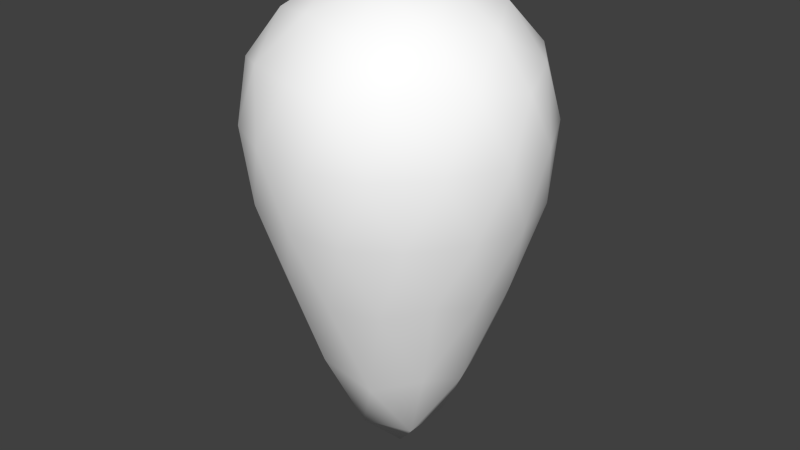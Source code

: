 # Source: root5.blend  (saved by Blender 2.77.0; exported with 4.5.12 LTS)
import bpy
from mathutils import Matrix  # noqa: F401  (used for matrix-valued properties, if any)

bpy.ops.wm.read_factory_settings(use_empty=True)
scene = bpy.context.scene
scene.name = 'Scene'

# ---- collections
col_collection_1 = bpy.data.collections.new('Collection 1'); scene.collection.children.link(col_collection_1)

# ---- materials (node trees are filled in below, after node groups)
mat_colobotmesh_mat_1 = bpy.data.materials.new('ColobotMesh_mat_1')
mat_colobotmesh_mat_1.alpha_threshold = 0.0
mat_colobotmesh_mat_1.use_transparent_shadow = False
mat_colobotmesh_mat_1.diffuse_color = (1.0, 1.0, 1.0, 1.0)
mat_colobotmesh_mat_1.specular_color = (0.0, 0.0, 0.0)
mat_colobotmesh_mat_1.roughness = 0.5

# ---- material node trees

# ---- world
world_world = bpy.data.worlds.new('World'); scene.world = world_world
world_world.color = (0.05088, 0.05088, 0.05088)
world_world.use_sun_shadow = False
world_world.sun_shadow_jitter_overblur = 0.0
world_world.cycles.sampling_method = 'NONE'
world_world.cycles.sample_map_resolution = 256

# ---- meshes
me_colobotmesh = bpy.data.meshes.new('ColobotMesh_')
me_colobotmesh.from_pydata([(0.4279, 0.3405, 1.428), (-0.03504, 1.3, 0.003181), (-1.247, 0.3405, 0.8837), (0.4279, 0.3405, -1.422), (1.463, 0.3405, 0.003181), (-1.247, 0.3405, -0.8773), (-0.4359, -1.701, 1.237), (-0.4359, -1.701, -1.231), (1.014, -1.701, -0.7593), (-1.332, -1.701, 0.003181), (1.014, -1.701, 0.7657), (-0.03504, -4.191, 0.003181), (-0.512, 1.173, 0.3498), (-0.9511, 0.8364, 0.6688), (0.8905, 0.4444, -1.066), (1.268, 0.4444, -0.5466), (0.7194, -2.765, 0.5513), (0.3431, -3.735, 0.2779), (1.097, 0.8364, 0.003182), (0.5546, 1.173, 0.003182), (-0.3232, -2.765, -0.8837), (-0.1795, -3.735, -0.4413), (0.7353, -0.2584, 1.383), (0.9417, -0.9769, 1.136), (1.168, -1.843, 0.2716), (1.168, -1.843, -0.2652), (-0.9511, 0.8364, -0.6624), (-0.512, 1.173, -0.3434), (1.515, -0.2584, 0.3096), (1.344, -0.9769, 0.582), (1.515, -0.2584, -0.3032), (1.344, -0.9769, -0.5757), (-1.491, -0.9769, -0.3392), (-1.469, -0.2584, -0.66), (-1.166, -1.843, -0.4869), (-0.8506, -1.843, -0.9212), (0.8905, 0.4444, 1.073), (1.268, 0.4444, 0.5529), (-0.9675, -2.765, 0.003181), (-0.5024, -3.735, 0.003181), (-1.469, -0.2584, 0.6663), (-1.491, -0.9769, 0.3455), (-0.1594, -0.9769, -1.487), (0.1525, -0.2584, -1.566), (0.7353, -0.2584, -1.376), (0.9417, -0.9769, -1.13), (-0.8506, -1.843, 0.9275), (-1.166, -1.843, 0.4932), (0.1525, -0.2584, 1.572), (-0.1594, -0.9769, 1.494), (0.3149, 0.8364, -1.074), (0.1472, 1.173, -0.5576), (0.592, -1.843, -1.058), (0.08148, -1.843, -1.224), (-1.109, -0.2584, 1.162), (-0.8106, -0.9769, 1.282), (-0.766, 0.4444, -1.207), (-0.1552, 0.4444, -1.406), (-0.1552, 0.4444, 1.412), (-0.766, 0.4444, 1.214), (0.08148, -1.843, 1.23), (0.592, -1.843, 1.064), (-1.109, -0.2584, -1.156), (-0.8106, -0.9769, -1.276), (0.3149, 0.8364, 1.08), (0.1472, 1.173, 0.564), (-0.3232, -2.765, 0.89), (-0.1795, -3.735, 0.4477), (0.7194, -2.765, -0.5449), (0.3431, -3.735, -0.2716), (-1.412, 0.4444, -0.3179), (-1.412, 0.4444, 0.3243), (0.7772, 0.9435, 0.5933), (-0.3453, 0.9435, 0.958), (-1.039, 0.9435, 0.003181), (-0.3453, 0.9435, -0.9516), (0.7772, 0.9435, -0.5869), (1.473, -0.9888, 0.003181), (0.4309, -0.9888, 1.437), (-1.255, -0.9888, 0.8894), (-1.255, -0.9888, -0.883), (0.4309, -0.9888, -1.431), (1.226, -0.2369, 0.9197), (-0.5169, -0.2369, 1.486), (-1.594, -0.2369, 0.003181), (-0.5169, -0.2369, -1.48), (1.226, -0.2369, -0.9133), (0.2208, -2.979, 0.7905), (-0.7048, -2.979, 0.4898), (-0.7048, -2.979, -0.4834), (0.2208, -2.979, -0.7841), (0.7928, -2.979, 0.003181)], [], [(0, 36, 64), (2, 59, 13), (5, 70, 26), (3, 57, 50), (4, 15, 18), (10, 24, 29), (6, 60, 49), (9, 47, 41), (7, 35, 63), (8, 52, 45), (4, 37, 28), (0, 58, 48), (2, 71, 40), (5, 56, 62), (3, 14, 44), (10, 61, 16), (6, 46, 66), (9, 34, 38), (7, 53, 20), (8, 25, 68), (65, 19, 1), (64, 72, 65), (65, 72, 19), (72, 18, 19), (64, 36, 72), (36, 37, 72), (72, 37, 18), (37, 4, 18), (12, 65, 1), (13, 73, 12), (12, 73, 65), (73, 64, 65), (13, 59, 73), (59, 58, 73), (73, 58, 64), (58, 0, 64), (27, 12, 1), (26, 74, 27), (27, 74, 12), (74, 13, 12), (26, 70, 74), (70, 71, 74), (74, 71, 13), (71, 2, 13), (51, 27, 1), (50, 75, 51), (51, 75, 27), (75, 26, 27), (50, 57, 75), (57, 56, 75), (75, 56, 26), (56, 5, 26), (19, 51, 1), (18, 76, 19), (19, 76, 51), (76, 50, 51), (18, 15, 76), (15, 14, 76), (76, 14, 50), (14, 3, 50), (28, 30, 4), (29, 77, 28), (28, 77, 30), (77, 31, 30), (29, 24, 77), (24, 25, 77), (77, 25, 31), (25, 8, 31), (48, 22, 0), (49, 78, 48), (48, 78, 22), (78, 23, 22), (49, 60, 78), (60, 61, 78), (78, 61, 23), (61, 10, 23), (40, 54, 2), (41, 79, 40), (40, 79, 54), (79, 55, 54), (41, 47, 79), (47, 46, 79), (79, 46, 55), (46, 6, 55), (62, 33, 5), (63, 80, 62), (62, 80, 33), (80, 32, 33), (63, 35, 80), (35, 34, 80), (80, 34, 32), (34, 9, 32), (44, 43, 3), (45, 81, 44), (44, 81, 43), (81, 42, 43), (45, 52, 81), (52, 53, 81), (81, 53, 42), (53, 7, 42), (29, 23, 10), (28, 82, 29), (29, 82, 23), (82, 22, 23), (28, 37, 82), (37, 36, 82), (82, 36, 22), (36, 0, 22), (49, 55, 6), (48, 83, 49), (49, 83, 55), (83, 54, 55), (48, 58, 83), (58, 59, 83), (83, 59, 54), (59, 2, 54), (41, 32, 9), (40, 84, 41), (41, 84, 32), (84, 33, 32), (40, 71, 84), (71, 70, 84), (84, 70, 33), (70, 5, 33), (63, 42, 7), (62, 85, 63), (63, 85, 42), (85, 43, 42), (62, 56, 85), (56, 57, 85), (85, 57, 43), (57, 3, 43), (45, 31, 8), (44, 86, 45), (45, 86, 31), (86, 30, 31), (44, 14, 86), (14, 15, 86), (86, 15, 30), (15, 4, 30), (17, 67, 11), (16, 87, 17), (17, 87, 67), (87, 66, 67), (16, 61, 87), (61, 60, 87), (87, 60, 66), (60, 6, 66), (67, 39, 11), (66, 88, 67), (67, 88, 39), (88, 38, 39), (66, 46, 88), (46, 47, 88), (88, 47, 38), (47, 9, 38), (39, 21, 11), (38, 89, 39), (39, 89, 21), (89, 20, 21), (38, 34, 89), (34, 35, 89), (89, 35, 20), (35, 7, 20), (21, 69, 11), (20, 90, 21), (21, 90, 69), (90, 68, 69), (20, 53, 90), (53, 52, 90), (90, 52, 68), (52, 8, 68), (69, 17, 11), (68, 91, 69), (69, 91, 17), (91, 16, 17), (68, 25, 91), (25, 24, 91), (91, 24, 16), (24, 10, 16)])
me_colobotmesh.polygons.foreach_set('use_smooth', [True] * 180)
_uv = me_colobotmesh.uv_layers.new(name='UV_1')
_uv.uv.foreach_set('vector', [0.3652, 0.6113, 0.2441, 0.6113, 0.2441, 0.7402, 0.2265, 0.6113, 0.2727, 0.6113, 0.1516, 0.7402, 0.001953, 0.6113, 0.123, 0.6113, 0.0625, 0.7402, 0.001953, 0.6113, 0.04821, 0.6113, 0.123, 0.7402, 0.3652, 0.6113, 0.2441, 0.6113, 0.3652, 0.7402, 0.3652, 0.6113, 0.2441, 0.6113, 0.3047, 0.7402, 0.25, 0.6113, 0.1673, 0.6113, 0.2884, 0.7402, 0.001953, 0.6113, 0.123, 0.6113, 0.09007, 0.7402, 0.001953, 0.6113, 0.123, 0.6113, 0.03493, 0.7402, 0.3652, 0.6113, 0.2825, 0.6113, 0.2441, 0.7402, 0.001953, 0.998, 0.123, 0.998, 0.06552, 0.8691, 0.3652, 0.998, 0.2441, 0.998, 0.3175, 0.8691, 0.3652, 0.998, 0.2441, 0.998, 0.3047, 0.8691, 0.3652, 0.998, 0.2441, 0.998, 0.2919, 0.8691, 0.001953, 0.998, 0.123, 0.998, 0.05948, 0.8691, 0.2265, 0.998, 0.2727, 0.998, 0.1516, 0.8691, 0.3652, 0.998, 0.2441, 0.998, 0.2441, 0.8691, 0.3652, 0.998, 0.2441, 0.998, 0.3652, 0.8691, 0.001953, 0.998, 0.04821, 0.998, 0.123, 0.8691, 0.001953, 0.998, 0.123, 0.998, 0.0625, 0.8691, 0.123, 0.8691, 0.001953, 0.8691, 0.001953, 0.998, 0.2441, 0.7402, 0.123, 0.7402, 0.123, 0.8691, 0.123, 0.8691, 0.123, 0.7402, 0.001953, 0.8691, 0.123, 0.7402, 0.001953, 0.7402, 0.001953, 0.8691, 0.2441, 0.7402, 0.2441, 0.6113, 0.123, 0.7402, 0.2441, 0.6113, 0.123, 0.6113, 0.123, 0.7402, 0.123, 0.7402, 0.123, 0.6113, 0.001953, 0.7402, 0.123, 0.6113, 0.001953, 0.6113, 0.001953, 0.7402, 0.07679, 0.8691, 0.123, 0.8691, 0.001953, 0.998, 0.1516, 0.7402, 0.1979, 0.7402, 0.07679, 0.8691, 0.07679, 0.8691, 0.1979, 0.7402, 0.123, 0.8691, 0.1979, 0.7402, 0.2441, 0.7402, 0.123, 0.8691, 0.1516, 0.7402, 0.2727, 0.6113, 0.1979, 0.7402, 0.2727, 0.6113, 0.319, 0.6113, 0.1979, 0.7402, 0.1979, 0.7402, 0.319, 0.6113, 0.2441, 0.7402, 0.319, 0.6113, 0.3652, 0.6113, 0.2441, 0.7402, 0.123, 0.8691, 0.2441, 0.8691, 0.1836, 0.998, 0.0625, 0.7402, 0.1836, 0.7402, 0.123, 0.8691, 0.123, 0.8691, 0.1836, 0.7402, 0.2441, 0.8691, 0.1836, 0.7402, 0.3047, 0.7402, 0.2441, 0.8691, 0.0625, 0.7402, 0.123, 0.6113, 0.1836, 0.7402, 0.123, 0.6113, 0.2441, 0.6113, 0.1836, 0.7402, 0.1836, 0.7402, 0.2441, 0.6113, 0.3047, 0.7402, 0.2441, 0.6113, 0.3652, 0.6113, 0.3047, 0.7402, 0.2441, 0.8691, 0.2904, 0.8691, 0.3652, 0.998, 0.123, 0.7402, 0.1693, 0.7402, 0.2441, 0.8691, 0.2441, 0.8691, 0.1693, 0.7402, 0.2904, 0.8691, 0.1693, 0.7402, 0.2156, 0.7402, 0.2904, 0.8691, 0.123, 0.7402, 0.04821, 0.6113, 0.1693, 0.7402, 0.04821, 0.6113, 0.09446, 0.6113, 0.1693, 0.7402, 0.1693, 0.7402, 0.09446, 0.6113, 0.2156, 0.7402, 0.09446, 0.6113, 0.1407, 0.6113, 0.2156, 0.7402, 0.3652, 0.8691, 0.2441, 0.8691, 0.3652, 0.998, 0.3652, 0.7402, 0.2441, 0.7402, 0.3652, 0.8691, 0.3652, 0.8691, 0.2441, 0.7402, 0.2441, 0.8691, 0.2441, 0.7402, 0.123, 0.7402, 0.2441, 0.8691, 0.3652, 0.7402, 0.2441, 0.6113, 0.2441, 0.7402, 0.2441, 0.6113, 0.123, 0.6113, 0.2441, 0.7402, 0.2441, 0.7402, 0.123, 0.6113, 0.123, 0.7402, 0.123, 0.6113, 0.001953, 0.6113, 0.123, 0.7402, 0.2441, 0.8691, 0.123, 0.8691, 0.1836, 0.998, 0.3047, 0.7402, 0.1836, 0.7402, 0.2441, 0.8691, 0.2441, 0.8691, 0.1836, 0.7402, 0.123, 0.8691, 0.1836, 0.7402, 0.0625, 0.7402, 0.123, 0.8691, 0.3047, 0.7402, 0.2441, 0.6113, 0.1836, 0.7402, 0.2441, 0.6113, 0.123, 0.6113, 0.1836, 0.7402, 0.1836, 0.7402, 0.123, 0.6113, 0.0625, 0.7402, 0.123, 0.6113, 0.001953, 0.6113, 0.0625, 0.7402, 0.3268, 0.8691, 0.2441, 0.8691, 0.3652, 0.998, 0.2884, 0.7402, 0.2057, 0.7402, 0.3268, 0.8691, 0.3268, 0.8691, 0.2057, 0.7402, 0.2441, 0.8691, 0.2057, 0.7402, 0.123, 0.7402, 0.2441, 0.8691, 0.2884, 0.7402, 0.1673, 0.6113, 0.2057, 0.7402, 0.1673, 0.6113, 0.08464, 0.6113, 0.2057, 0.7402, 0.2057, 0.7402, 0.08464, 0.6113, 0.123, 0.7402, 0.08464, 0.6113, 0.001953, 0.6113, 0.123, 0.7402, 0.1782, 0.8691, 0.2993, 0.8691, 0.2663, 0.998, 0.09007, 0.7402, 0.2112, 0.7402, 0.1782, 0.8691, 0.1782, 0.8691, 0.2112, 0.7402, 0.2993, 0.8691, 0.2112, 0.7402, 0.3323, 0.7402, 0.2993, 0.8691, 0.09007, 0.7402, 0.123, 0.6113, 0.2112, 0.7402, 0.123, 0.6113, 0.2441, 0.6113, 0.2112, 0.7402, 0.2112, 0.7402, 0.2441, 0.6113, 0.3323, 0.7402, 0.2441, 0.6113, 0.3652, 0.6113, 0.3323, 0.7402, 0.0679, 0.8691, 0.189, 0.8691, 0.1009, 0.998, 0.03493, 0.7402, 0.156, 0.7402, 0.0679, 0.8691, 0.0679, 0.8691, 0.156, 0.7402, 0.189, 0.8691, 0.156, 0.7402, 0.2771, 0.7402, 0.189, 0.8691, 0.03493, 0.7402, 0.123, 0.6113, 0.156, 0.7402, 0.123, 0.6113, 0.2441, 0.6113, 0.156, 0.7402, 0.156, 0.7402, 0.2441, 0.6113, 0.2771, 0.7402, 0.2441, 0.6113, 0.3652, 0.6113, 0.2771, 0.7402, 0.123, 0.8691, 0.04036, 0.8691, 0.001953, 0.998, 0.2441, 0.7402, 0.1615, 0.7402, 0.123, 0.8691, 0.123, 0.8691, 0.1615, 0.7402, 0.04036, 0.8691, 0.1615, 0.7402, 0.07877, 0.7402, 0.04036, 0.8691, 0.2441, 0.7402, 0.2825, 0.6113, 0.1615, 0.7402, 0.2825, 0.6113, 0.1999, 0.6113, 0.1615, 0.7402, 0.1615, 0.7402, 0.1999, 0.6113, 0.07877, 0.7402, 0.1999, 0.6113, 0.1172, 0.6113, 0.07877, 0.7402, 0.1291, 0.7402, 0.2502, 0.7402, 0.1926, 0.6113, 0.06552, 0.8691, 0.1866, 0.8691, 0.1291, 0.7402, 0.1291, 0.7402, 0.1866, 0.8691, 0.2502, 0.7402, 0.1866, 0.8691, 0.3077, 0.8691, 0.2502, 0.7402, 0.06552, 0.8691, 0.123, 0.998, 0.1866, 0.8691, 0.123, 0.998, 0.2441, 0.998, 0.1866, 0.8691, 0.1866, 0.8691, 0.2441, 0.998, 0.3077, 0.8691, 0.2441, 0.998, 0.3652, 0.998, 0.3077, 0.8691, 0.2697, 0.7402, 0.1486, 0.7402, 0.2219, 0.6113, 0.3175, 0.8691, 0.1964, 0.8691, 0.2697, 0.7402, 0.2697, 0.7402, 0.1964, 0.8691, 0.1486, 0.7402, 0.1964, 0.8691, 0.07528, 0.8691, 0.1486, 0.7402, 0.3175, 0.8691, 0.2441, 0.998, 0.1964, 0.8691, 0.2441, 0.998, 0.123, 0.998, 0.1964, 0.8691, 0.1964, 0.8691, 0.123, 0.998, 0.07528, 0.8691, 0.123, 0.998, 0.001953, 0.998, 0.07528, 0.8691, 0.2441, 0.7402, 0.123, 0.7402, 0.1836, 0.6113, 0.3047, 0.8691, 0.1836, 0.8691, 0.2441, 0.7402, 0.2441, 0.7402, 0.1836, 0.8691, 0.123, 0.7402, 0.1836, 0.8691, 0.0625, 0.8691, 0.123, 0.7402, 0.3047, 0.8691, 0.2441, 0.998, 0.1836, 0.8691, 0.2441, 0.998, 0.123, 0.998, 0.1836, 0.8691, 0.1836, 0.8691, 0.123, 0.998, 0.0625, 0.8691, 0.123, 0.998, 0.001953, 0.998, 0.0625, 0.8691, 0.2186, 0.7402, 0.0975, 0.7402, 0.1453, 0.6113, 0.2919, 0.8691, 0.1708, 0.8691, 0.2186, 0.7402, 0.2186, 0.7402, 0.1708, 0.8691, 0.0975, 0.7402, 0.1708, 0.8691, 0.04972, 0.8691, 0.0975, 0.7402, 0.2919, 0.8691, 0.2441, 0.998, 0.1708, 0.8691, 0.2441, 0.998, 0.123, 0.998, 0.1708, 0.8691, 0.1708, 0.8691, 0.123, 0.998, 0.04972, 0.8691, 0.123, 0.998, 0.001953, 0.998, 0.04972, 0.8691, 0.117, 0.7402, 0.2381, 0.7402, 0.1745, 0.6113, 0.05948, 0.8691, 0.1806, 0.8691, 0.117, 0.7402, 0.117, 0.7402, 0.1806, 0.8691, 0.2381, 0.7402, 0.1806, 0.8691, 0.3017, 0.8691, 0.2381, 0.7402, 0.05948, 0.8691, 0.123, 0.998, 0.1806, 0.8691, 0.123, 0.998, 0.2441, 0.998, 0.1806, 0.8691, 0.1806, 0.8691, 0.2441, 0.998, 0.3017, 0.8691, 0.2441, 0.998, 0.3652, 0.998, 0.3017, 0.8691, 0.07679, 0.7402, 0.123, 0.7402, 0.001953, 0.6113, 0.1516, 0.8691, 0.1979, 0.8691, 0.07679, 0.7402, 0.07679, 0.7402, 0.1979, 0.8691, 0.123, 0.7402, 0.1979, 0.8691, 0.2441, 0.8691, 0.123, 0.7402, 0.1516, 0.8691, 0.2727, 0.998, 0.1979, 0.8691, 0.2727, 0.998, 0.319, 0.998, 0.1979, 0.8691, 0.1979, 0.8691, 0.319, 0.998, 0.2441, 0.8691, 0.319, 0.998, 0.3652, 0.998, 0.2441, 0.8691, 0.123, 0.7402, 0.001953, 0.7402, 0.001953, 0.6113, 0.2441, 0.8691, 0.123, 0.8691, 0.123, 0.7402, 0.123, 0.7402, 0.123, 0.8691, 0.001953, 0.7402, 0.123, 0.8691, 0.001953, 0.8691, 0.001953, 0.7402, 0.2441, 0.8691, 0.2441, 0.998, 0.123, 0.8691, 0.2441, 0.998, 0.123, 0.998, 0.123, 0.8691, 0.123, 0.8691, 0.123, 0.998, 0.001953, 0.8691, 0.123, 0.998, 0.001953, 0.998, 0.001953, 0.8691, 0.3652, 0.7402, 0.2441, 0.7402, 0.3652, 0.6113, 0.3652, 0.8691, 0.2441, 0.8691, 0.3652, 0.7402, 0.3652, 0.7402, 0.2441, 0.8691, 0.2441, 0.7402, 0.2441, 0.8691, 0.123, 0.8691, 0.2441, 0.7402, 0.3652, 0.8691, 0.2441, 0.998, 0.2441, 0.8691, 0.2441, 0.998, 0.123, 0.998, 0.2441, 0.8691, 0.2441, 0.8691, 0.123, 0.998, 0.123, 0.8691, 0.123, 0.998, 0.001953, 0.998, 0.123, 0.8691, 0.2441, 0.7402, 0.2904, 0.7402, 0.3652, 0.6113, 0.123, 0.8691, 0.1693, 0.8691, 0.2441, 0.7402, 0.2441, 0.7402, 0.1693, 0.8691, 0.2904, 0.7402, 0.1693, 0.8691, 0.2156, 0.8691, 0.2904, 0.7402, 0.123, 0.8691, 0.04821, 0.998, 0.1693, 0.8691, 0.04821, 0.998, 0.09446, 0.998, 0.1693, 0.8691, 0.1693, 0.8691, 0.09446, 0.998, 0.2156, 0.8691, 0.09446, 0.998, 0.1407, 0.998, 0.2156, 0.8691, 0.123, 0.7402, 0.2441, 0.7402, 0.1836, 0.6113, 0.0625, 0.8691, 0.1836, 0.8691, 0.123, 0.7402, 0.123, 0.7402, 0.1836, 0.8691, 0.2441, 0.7402, 0.1836, 0.8691, 0.3047, 0.8691, 0.2441, 0.7402, 0.0625, 0.8691, 0.123, 0.998, 0.1836, 0.8691, 0.123, 0.998, 0.2441, 0.998, 0.1836, 0.8691, 0.1836, 0.8691, 0.2441, 0.998, 0.3047, 0.8691, 0.2441, 0.998, 0.3652, 0.998, 0.3047, 0.8691])
me_colobotmesh.materials.append(mat_colobotmesh_mat_1)
me_colobotmesh.use_remesh_preserve_volume = False
me_colobotmesh.use_remesh_preserve_attributes = False
me_colobotmesh.use_mirror_vertex_groups = False
me_colobotmesh.update()

# ---- objects
ob_colobotmesh_1 = bpy.data.objects.new('ColobotMesh_1', me_colobotmesh)

# ---- transforms, parenting, visibility, modifiers, constraints
ob_colobotmesh_1.location = (0.0, 0.0, 0.0)
ob_colobotmesh_1.rotation_euler = (1.571, 0.0, 0.0)
ob_colobotmesh_1.lineart.crease_threshold = 0.0

# ---- collection membership
col_collection_1.objects.link(ob_colobotmesh_1)

# ---- scene / render settings (as saved in the file)
scene.frame_start = 1; scene.frame_end = 250; scene.frame_set(1)
scene.render.engine = 'BLENDER_EEVEE_NEXT'
scene.render.resolution_percentage = 50
scene.render.dither_intensity = 0.0
scene.cycles.use_denoising = False
scene.cycles.samples = 10
scene.cycles.sampling_pattern = 'TABULATED_SOBOL'
scene.cycles.light_sampling_threshold = 0.0
scene.cycles.use_adaptive_sampling = False
scene.cycles.use_light_tree = False
scene.cycles.blur_glossy = 0.0
scene.cycles.pixel_filter_type = 'GAUSSIAN'
scene.cycles.sample_clamp_indirect = 0.0
scene.view_settings.view_transform = 'Standard'
bpy.context.view_layer.update()

# ---- added for rendering (the .blend has no active camera and no usable light): camera, sun
cam_auto = bpy.data.cameras.new('AutoCamera')
cam_auto.lens = 50.0
cam_auto.sensor_width = 36.0
cam_auto.clip_end = 1000.0
ob_auto_camera = bpy.data.objects.new('AutoCamera', cam_auto)
scene.collection.objects.link(ob_auto_camera)
ob_auto_camera.location = (6.48057, -7.82748, 3.77065)
ob_auto_camera.rotation_euler = (1.09748, -7.21219e-08, 0.694738)
scene.camera = ob_auto_camera
light_auto_sun = bpy.data.lights.new('AutoSun', 'SUN')
light_auto_sun.energy = 3.0
light_auto_sun.angle = 0.0523599
ob_auto_sun = bpy.data.objects.new('AutoSun', light_auto_sun)
scene.collection.objects.link(ob_auto_sun)
ob_auto_sun.rotation_euler = (0.872665, 0.174533, 0.523599)
bpy.context.view_layer.update()
